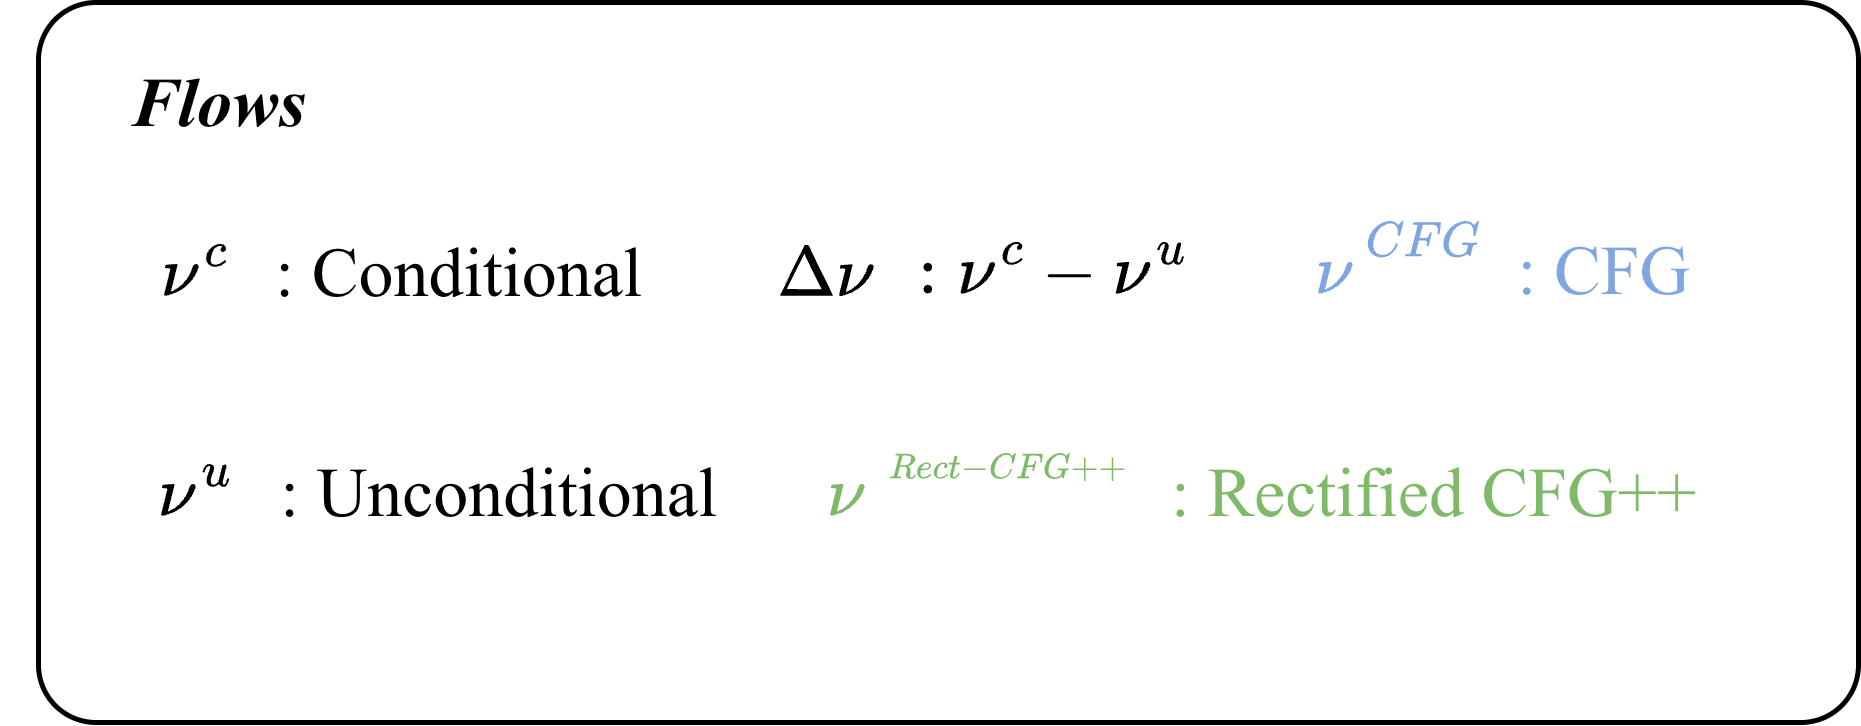

The diagram above was exported from draw.io. Its source (the exported page's mxGraphModel, read from the mxfile embedded in the PNG):
<mxGraphModel dx="4948" dy="7688" grid="1" gridSize="10" guides="1" tooltips="1" connect="1" arrows="1" fold="1" page="1" pageScale="1" pageWidth="827" pageHeight="1169" math="1" shadow="0">
  <root>
    <mxCell id="0" />
    <mxCell id="1" parent="0" />
    <mxCell id="2" parent="1" style="rounded=1;whiteSpace=wrap;html=1;arcSize=8;strokeWidth=5;fontFamily=Times New Roman;" value="" vertex="1">
      <mxGeometry height="720" width="1820" x="19600" y="2020" as="geometry" />
    </mxCell>
    <mxCell id="3" parent="1" style="text;html=1;align=center;verticalAlign=middle;resizable=0;points=[];autosize=1;strokeColor=none;fillColor=none;fontSize=70;fontFamily=Times New Roman;" value="&lt;font&gt;$$\nu^{c}$$&lt;/font&gt;" vertex="1">
      <mxGeometry height="100" width="380" x="19567" y="2240" as="geometry" />
    </mxCell>
    <mxCell id="4" parent="1" style="text;html=1;align=center;verticalAlign=middle;resizable=0;points=[];autosize=1;strokeColor=none;fillColor=none;fontSize=70;fontFamily=Times New Roman;" value="&lt;span&gt;: Conditional&lt;/span&gt;" vertex="1">
      <mxGeometry height="100" width="390" x="19825" y="2240" as="geometry" />
    </mxCell>
    <mxCell id="5" parent="1" style="text;html=1;align=center;verticalAlign=middle;resizable=0;points=[];autosize=1;strokeColor=none;fillColor=none;fontSize=70;fontFamily=Times New Roman;" value="&lt;span&gt;: Unconditional&lt;/span&gt;" vertex="1">
      <mxGeometry height="100" width="460" x="19830" y="2460" as="geometry" />
    </mxCell>
    <mxCell id="6" parent="1" style="text;html=1;align=center;verticalAlign=middle;resizable=0;points=[];autosize=1;strokeColor=none;fillColor=none;fontSize=70;fontFamily=Times New Roman;" value="&lt;font&gt;$$\nu^{u}$$&lt;/font&gt;" vertex="1">
      <mxGeometry height="100" width="390" x="19562" y="2460" as="geometry" />
    </mxCell>
    <mxCell id="7" parent="1" style="text;html=1;align=center;verticalAlign=middle;resizable=0;points=[];autosize=1;strokeColor=none;fillColor=none;fontColor=#7EA6E0;fontSize=70;fontFamily=Times New Roman;" value="&lt;font&gt;$$\nu$$&lt;/font&gt;" vertex="1">
      <mxGeometry height="100" width="250" x="20770" y="2238" as="geometry" />
    </mxCell>
    <mxCell id="8" parent="1" style="text;html=1;align=center;verticalAlign=middle;resizable=0;points=[];autosize=1;strokeColor=none;fillColor=none;fontSize=70;fontColor=#7EA6E0;fontFamily=Times New Roman;" value="&lt;span&gt;: CFG&lt;/span&gt;" vertex="1">
      <mxGeometry height="100" width="200" x="21065" y="2238" as="geometry" />
    </mxCell>
    <mxCell id="9" parent="1" style="text;html=1;align=center;verticalAlign=middle;resizable=0;points=[];autosize=1;strokeColor=none;fillColor=none;fontSize=70;fontColor=#7FBA68;fontFamily=Times New Roman;" value="&lt;span&gt;: Rectified CFG++&lt;/span&gt;" vertex="1">
      <mxGeometry height="100" width="550" x="20720" y="2460" as="geometry" />
    </mxCell>
    <mxCell id="10" parent="1" style="text;html=1;align=center;verticalAlign=middle;resizable=0;points=[];autosize=1;strokeColor=none;fillColor=none;fontColor=#7FBA68;fontSize=70;fontFamily=Times New Roman;" value="&lt;font&gt;$$\nu$$&lt;/font&gt;" vertex="1">
      <mxGeometry height="100" width="250" x="20282" y="2460" as="geometry" />
    </mxCell>
    <mxCell id="11" parent="1" style="text;html=1;align=center;verticalAlign=middle;resizable=0;points=[];autosize=1;strokeColor=none;fillColor=none;fontColor=#7FBA68;fontSize=70;fontFamily=Times New Roman;" value="&lt;font style=&quot;font-size: 50px;&quot;&gt;$$^{Rect-CFG++}$$&lt;/font&gt;" vertex="1">
      <mxGeometry height="100" width="460" x="20340" y="2450" as="geometry" />
    </mxCell>
    <mxCell id="12" parent="1" style="text;html=1;align=center;verticalAlign=middle;resizable=0;points=[];autosize=1;strokeColor=none;fillColor=none;fontColor=#7EA6E0;fontSize=70;fontFamily=Times New Roman;" value="&lt;font&gt;$$^{CFG}$$&lt;/font&gt;" vertex="1">
      <mxGeometry height="100" width="400" x="20785" y="2230" as="geometry" />
    </mxCell>
    <mxCell id="13" parent="1" style="text;html=1;align=center;verticalAlign=middle;resizable=0;points=[];autosize=1;strokeColor=none;fillColor=none;fontSize=70;fontFamily=Times New Roman;" value="&lt;span&gt;&lt;b&gt;&lt;i&gt;Flows&lt;/i&gt;&lt;/b&gt;&lt;/span&gt;" vertex="1">
      <mxGeometry height="100" width="200" x="19680" y="2070" as="geometry" />
    </mxCell>
    <mxCell id="14" parent="1" style="text;html=1;align=center;verticalAlign=middle;resizable=0;points=[];autosize=1;strokeColor=none;fillColor=none;fontSize=70;fontFamily=Times New Roman;" value="&lt;font&gt;$$\Delta \nu$$&lt;/font&gt;" vertex="1">
      <mxGeometry height="100" width="440" x="20167" y="2240" as="geometry" />
    </mxCell>
    <mxCell id="15" parent="1" style="text;html=1;align=center;verticalAlign=middle;resizable=0;points=[];autosize=1;strokeColor=none;fillColor=none;fontSize=70;fontFamily=Times New Roman;" value="&lt;span&gt;&lt;font&gt;$$:\nu^c - \nu^u$$&lt;/font&gt;&lt;/span&gt;" vertex="1">
      <mxGeometry height="100" width="550" x="20340" y="2238" as="geometry" />
    </mxCell>
  </root>
</mxGraphModel>